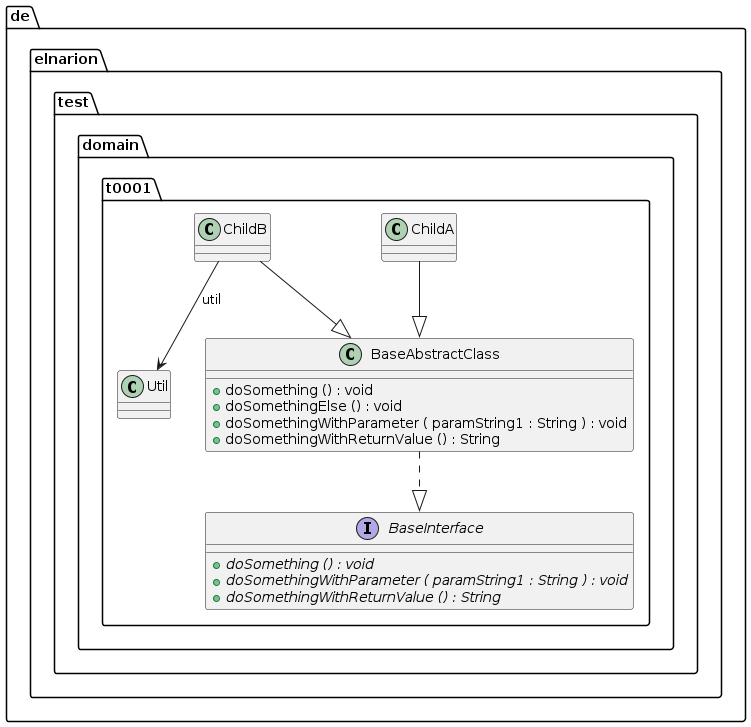

The diagram above was rendered by PlantUML. Its source (embedded in the PNG):
@startuml
class de.elnarion.test.domain.t0001.BaseAbstractClass {
	{method} +doSomething () : void
	{method} +doSomethingElse () : void
	{method} +doSomethingWithParameter ( paramString1 : String ) : void
	{method} +doSomethingWithReturnValue () : String
}

interface de.elnarion.test.domain.t0001.BaseInterface {
	{method}  {abstract} +doSomething () : void
	{method}  {abstract} +doSomethingWithParameter ( paramString1 : String ) : void
	{method}  {abstract} +doSomethingWithReturnValue () : String
}

class de.elnarion.test.domain.t0001.ChildA {
}

class de.elnarion.test.domain.t0001.ChildB {
}

class de.elnarion.test.domain.t0001.Util {
}

de.elnarion.test.domain.t0001.BaseAbstractClass ..|>  de.elnarion.test.domain.t0001.BaseInterface
de.elnarion.test.domain.t0001.ChildA --|>  de.elnarion.test.domain.t0001.BaseAbstractClass
de.elnarion.test.domain.t0001.ChildB -->  de.elnarion.test.domain.t0001.Util : util
de.elnarion.test.domain.t0001.ChildB --|>  de.elnarion.test.domain.t0001.BaseAbstractClass

hide de.elnarion.test.domain.ChildB
@enduml